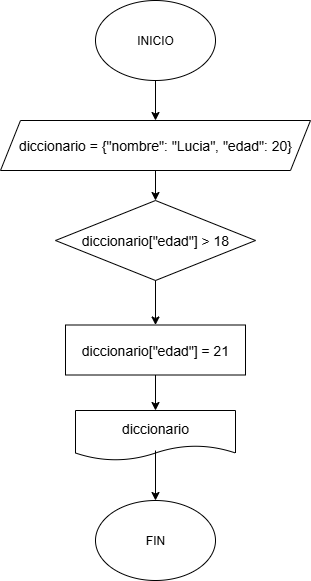

The diagram above was exported from draw.io. Its source (the exported page's mxGraphModel, read from the mxfile embedded in the PNG):
<mxGraphModel dx="872" dy="473" grid="1" gridSize="10" guides="1" tooltips="1" connect="1" arrows="0" fold="1" page="1" pageScale="1" pageWidth="827" pageHeight="1169" math="0" shadow="0">
  <root>
    <mxCell id="0" />
    <mxCell id="1" parent="0" />
    <mxCell id="-vr3XNMddPCh3_0V8XOt-677" style="edgeStyle=orthogonalEdgeStyle;rounded=0;orthogonalLoop=1;jettySize=auto;html=1;exitX=0.5;exitY=1;exitDx=0;exitDy=0;entryX=0.5;entryY=0;entryDx=0;entryDy=0;" parent="1" source="-vr3XNMddPCh3_0V8XOt-1" target="-vr3XNMddPCh3_0V8XOt-2" edge="1">
      <mxGeometry relative="1" as="geometry" />
    </mxCell>
    <mxCell id="-vr3XNMddPCh3_0V8XOt-1" value="INICIO" style="ellipse;whiteSpace=wrap;html=1;" parent="1" vertex="1">
      <mxGeometry x="260" y="210" width="120" height="80" as="geometry" />
    </mxCell>
    <mxCell id="RbldI86A8Qkw0nwOYzx0-7" style="edgeStyle=orthogonalEdgeStyle;rounded=0;orthogonalLoop=1;jettySize=auto;html=1;exitX=0.5;exitY=1;exitDx=0;exitDy=0;entryX=0.5;entryY=0;entryDx=0;entryDy=0;" edge="1" parent="1" source="-vr3XNMddPCh3_0V8XOt-2" target="-vr3XNMddPCh3_0V8XOt-3">
      <mxGeometry relative="1" as="geometry" />
    </mxCell>
    <mxCell id="-vr3XNMddPCh3_0V8XOt-2" value="&lt;div style=&quot;line-height: 19px;&quot;&gt;&lt;div style=&quot;line-height: 19px; padding-top: 0px;&quot;&gt;&lt;span style=&quot;font-size: 14px; white-space: pre;&quot;&gt;diccionario = {&quot;nombre&quot;: &quot;Lucia&quot;, &quot;edad&quot;: 20}&lt;/span&gt;&lt;/div&gt;&lt;/div&gt;" style="shape=parallelogram;perimeter=parallelogramPerimeter;whiteSpace=wrap;html=1;fixedSize=1;" parent="1" vertex="1">
      <mxGeometry x="165" y="330" width="310" height="50" as="geometry" />
    </mxCell>
    <mxCell id="-vr3XNMddPCh3_0V8XOt-666" style="edgeStyle=orthogonalEdgeStyle;rounded=0;orthogonalLoop=1;jettySize=auto;html=1;exitX=0.5;exitY=1;exitDx=0;exitDy=0;entryX=0.5;entryY=0;entryDx=0;entryDy=0;" parent="1" source="RbldI86A8Qkw0nwOYzx0-26" target="-vr3XNMddPCh3_0V8XOt-11" edge="1">
      <mxGeometry relative="1" as="geometry">
        <mxPoint x="100" y="325" as="targetPoint" />
      </mxGeometry>
    </mxCell>
    <mxCell id="-vr3XNMddPCh3_0V8XOt-3" value="&lt;div style=&quot;font-size: 14px; line-height: 19px; white-space: pre; padding-bottom: 0px;&quot;&gt;diccionario[&quot;edad&quot;] &amp;gt; 18&lt;/div&gt;" style="rhombus;whiteSpace=wrap;html=1;" parent="1" vertex="1">
      <mxGeometry x="220" y="410" width="200" height="80" as="geometry" />
    </mxCell>
    <mxCell id="-vr3XNMddPCh3_0V8XOt-11" value="&lt;font style=&quot;font-size: 14px;&quot;&gt;diccionario&lt;/font&gt;" style="shape=document;whiteSpace=wrap;html=1;boundedLbl=1;" parent="1" vertex="1">
      <mxGeometry x="240" y="620" width="160" height="50" as="geometry" />
    </mxCell>
    <mxCell id="-vr3XNMddPCh3_0V8XOt-25" value="FIN" style="ellipse;whiteSpace=wrap;html=1;" parent="1" vertex="1">
      <mxGeometry x="260" y="710" width="120" height="80" as="geometry" />
    </mxCell>
    <mxCell id="-vr3XNMddPCh3_0V8XOt-679" value="" style="endArrow=classic;html=1;rounded=0;entryX=0.5;entryY=0;entryDx=0;entryDy=0;exitX=0.5;exitY=0.8;exitDx=0;exitDy=0;exitPerimeter=0;" parent="1" source="-vr3XNMddPCh3_0V8XOt-11" target="-vr3XNMddPCh3_0V8XOt-25" edge="1">
      <mxGeometry width="50" height="50" relative="1" as="geometry">
        <mxPoint x="320" y="670" as="sourcePoint" />
        <mxPoint x="250" y="690" as="targetPoint" />
        <Array as="points" />
      </mxGeometry>
    </mxCell>
    <mxCell id="RbldI86A8Qkw0nwOYzx0-27" value="" style="edgeStyle=orthogonalEdgeStyle;rounded=0;orthogonalLoop=1;jettySize=auto;html=1;exitX=0.5;exitY=1;exitDx=0;exitDy=0;entryX=0.5;entryY=0;entryDx=0;entryDy=0;" edge="1" parent="1" source="-vr3XNMddPCh3_0V8XOt-3" target="RbldI86A8Qkw0nwOYzx0-26">
      <mxGeometry relative="1" as="geometry">
        <mxPoint x="115" y="600" as="targetPoint" />
        <mxPoint x="220" y="450" as="sourcePoint" />
      </mxGeometry>
    </mxCell>
    <mxCell id="RbldI86A8Qkw0nwOYzx0-26" value="&lt;font style=&quot;font-size: 14px;&quot;&gt;diccionario[&quot;edad&quot;] = 21&lt;/font&gt;" style="rounded=0;whiteSpace=wrap;html=1;" vertex="1" parent="1">
      <mxGeometry x="230" y="534.5" width="180" height="50" as="geometry" />
    </mxCell>
  </root>
</mxGraphModel>